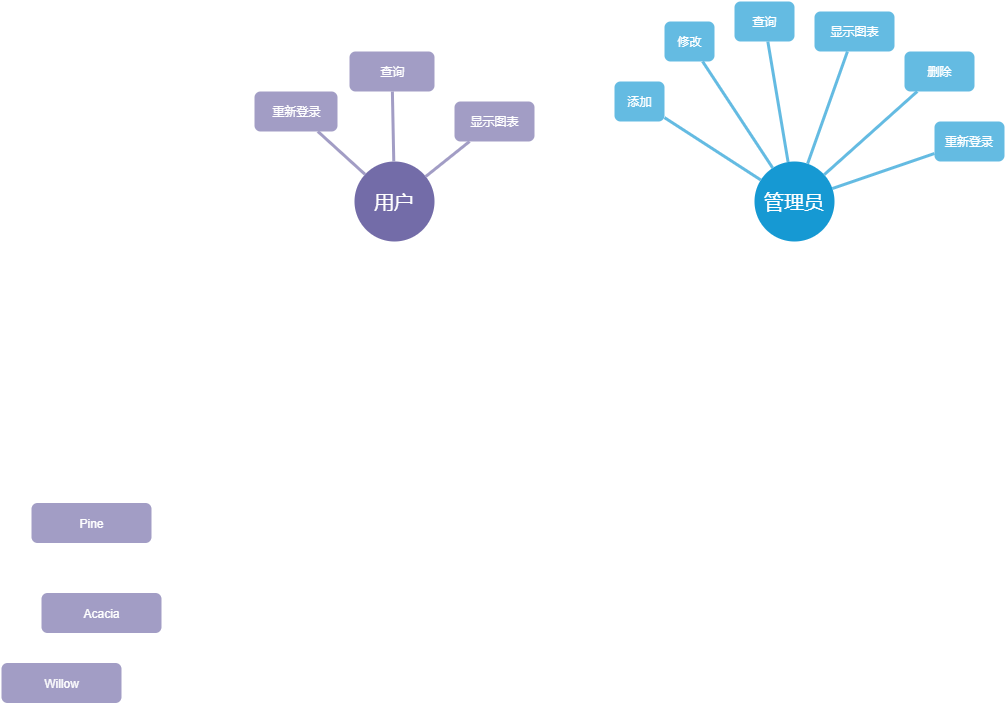

The diagram above was exported from draw.io. Its source (the exported page's mxGraphModel, read from the mxfile embedded in the PNG):
<mxGraphModel dx="976" dy="531" grid="1" gridSize="10" guides="1" tooltips="1" connect="1" arrows="1" fold="1" page="1" pageScale="1" pageWidth="1169" pageHeight="827" background="none" math="0" shadow="0">
  <root>
    <mxCell id="0" />
    <mxCell id="1" parent="0" />
    <mxCell id="lfrZIwOTW_GsSpYUGF74-1543" value="" style="rounded=1;orthogonalLoop=1;jettySize=auto;html=1;endArrow=none;strokeColor=#64BBE2;strokeWidth=3;" edge="1" parent="1" source="1350" target="lfrZIwOTW_GsSpYUGF74-1542">
      <mxGeometry relative="1" as="geometry" />
    </mxCell>
    <mxCell id="1350" value="管理员" style="ellipse;whiteSpace=wrap;html=1;shadow=0;fontFamily=Helvetica;fontSize=20;fontColor=#FFFFFF;align=center;strokeWidth=3;fillColor=#1699D3;strokeColor=none;" parent="1" vertex="1">
      <mxGeometry x="790" y="300" width="80" height="80" as="geometry" />
    </mxCell>
    <mxCell id="1358" value="修改" style="rounded=1;fillColor=#64BBE2;strokeColor=none;strokeWidth=3;shadow=0;html=1;fontColor=#FFFFFF;" parent="1" vertex="1">
      <mxGeometry x="700" y="160" width="50" height="40" as="geometry" />
    </mxCell>
    <mxCell id="1367" value="添加" style="rounded=1;fillColor=#64BBE2;strokeColor=none;strokeWidth=3;shadow=0;html=1;fontColor=#FFFFFF;" parent="1" vertex="1">
      <mxGeometry x="650" y="220" width="50" height="40" as="geometry" />
    </mxCell>
    <mxCell id="1368" value="删除" style="rounded=1;fillColor=#64BBE2;strokeColor=none;strokeWidth=3;shadow=0;html=1;fontColor=#FFFFFF;" parent="1" vertex="1">
      <mxGeometry x="940" y="190" width="70" height="40" as="geometry" />
    </mxCell>
    <mxCell id="1369" value="查询" style="rounded=1;fillColor=#64BBE2;strokeColor=none;strokeWidth=3;shadow=0;html=1;fontColor=#FFFFFF;" parent="1" vertex="1">
      <mxGeometry x="770" y="140" width="60" height="40" as="geometry" />
    </mxCell>
    <mxCell id="1370" value="显示图表" style="rounded=1;fillColor=#64BBE2;strokeColor=none;strokeWidth=3;shadow=0;html=1;fontColor=#FFFFFF;" parent="1" vertex="1">
      <mxGeometry x="850" y="150" width="80" height="40" as="geometry" />
    </mxCell>
    <mxCell id="1378" value="" style="edgeStyle=none;endArrow=none;strokeWidth=3;strokeColor=#64BBE2;html=1;" parent="1" source="1350" target="1367" edge="1">
      <mxGeometry x="104" y="30" width="100" height="100" as="geometry">
        <mxPoint x="104" y="130" as="sourcePoint" />
        <mxPoint x="204" y="30" as="targetPoint" />
      </mxGeometry>
    </mxCell>
    <mxCell id="1379" value="" style="edgeStyle=none;endArrow=none;strokeWidth=3;strokeColor=#64BBE2;html=1;" parent="1" source="1350" target="1358" edge="1">
      <mxGeometry x="104" y="30" width="100" height="100" as="geometry">
        <mxPoint x="104" y="130" as="sourcePoint" />
        <mxPoint x="204" y="30" as="targetPoint" />
      </mxGeometry>
    </mxCell>
    <mxCell id="1380" value="" style="edgeStyle=none;endArrow=none;strokeWidth=3;strokeColor=#64BBE2;html=1;" parent="1" source="1350" target="1368" edge="1">
      <mxGeometry x="104" y="30" width="100" height="100" as="geometry">
        <mxPoint x="104" y="130" as="sourcePoint" />
        <mxPoint x="204" y="30" as="targetPoint" />
      </mxGeometry>
    </mxCell>
    <mxCell id="1381" value="" style="edgeStyle=none;endArrow=none;strokeWidth=3;strokeColor=#64BBE2;html=1;" parent="1" source="1350" target="1369" edge="1">
      <mxGeometry x="104" y="30" width="100" height="100" as="geometry">
        <mxPoint x="104" y="130" as="sourcePoint" />
        <mxPoint x="204" y="30" as="targetPoint" />
      </mxGeometry>
    </mxCell>
    <mxCell id="1382" value="" style="edgeStyle=none;endArrow=none;strokeWidth=3;strokeColor=#64BBE2;html=1;" parent="1" source="1350" target="1370" edge="1">
      <mxGeometry x="104" y="30" width="100" height="100" as="geometry">
        <mxPoint x="104" y="130" as="sourcePoint" />
        <mxPoint x="204" y="30" as="targetPoint" />
      </mxGeometry>
    </mxCell>
    <mxCell id="1516" value="用户" style="ellipse;whiteSpace=wrap;html=1;shadow=0;fontFamily=Helvetica;fontSize=20;fontColor=#FFFFFF;align=center;strokeWidth=3;fillColor=#736ca8;strokeColor=none;" parent="1" vertex="1">
      <mxGeometry x="390" y="300" width="80" height="80" as="geometry" />
    </mxCell>
    <mxCell id="1522" value="Pine" style="rounded=1;fillColor=#a29dc5;strokeColor=none;strokeWidth=3;shadow=0;html=1;fontColor=#FFFFFF;" parent="1" vertex="1">
      <mxGeometry x="67" y="641.5" width="120" height="40" as="geometry" />
    </mxCell>
    <mxCell id="1524" value="显示图表" style="rounded=1;fillColor=#a29dc5;strokeColor=none;strokeWidth=3;shadow=0;html=1;fontColor=#FFFFFF;" parent="1" vertex="1">
      <mxGeometry x="490" y="240" width="80" height="40" as="geometry" />
    </mxCell>
    <mxCell id="1525" value="查询" style="rounded=1;fillColor=#a29dc5;strokeColor=none;strokeWidth=3;shadow=0;html=1;fontColor=#FFFFFF;" parent="1" vertex="1">
      <mxGeometry x="385" y="190" width="85" height="40" as="geometry" />
    </mxCell>
    <mxCell id="1526" value="重新登录" style="rounded=1;fillColor=#a29dc5;strokeColor=none;strokeWidth=3;shadow=0;html=1;fontColor=#FFFFFF;" parent="1" vertex="1">
      <mxGeometry x="290" y="230" width="83" height="40" as="geometry" />
    </mxCell>
    <mxCell id="1527" value="Willow" style="rounded=1;fillColor=#a29dc5;strokeColor=none;strokeWidth=3;shadow=0;html=1;fontColor=#FFFFFF;" parent="1" vertex="1">
      <mxGeometry x="37" y="801.5" width="120" height="40" as="geometry" />
    </mxCell>
    <mxCell id="1529" value="Acacia" style="rounded=1;fillColor=#a29dc5;strokeColor=none;strokeWidth=3;shadow=0;html=1;fontColor=#FFFFFF;" parent="1" vertex="1">
      <mxGeometry x="77" y="731.5" width="120" height="40" as="geometry" />
    </mxCell>
    <mxCell id="1536" value="" style="edgeStyle=none;endArrow=none;strokeWidth=3;strokeColor=#A29DC5;html=1;" parent="1" source="1516" target="1524" edge="1">
      <mxGeometry x="-1545" y="-765" width="100" height="100" as="geometry">
        <mxPoint x="-1545" y="-665" as="sourcePoint" />
        <mxPoint x="-1445" y="-765" as="targetPoint" />
      </mxGeometry>
    </mxCell>
    <mxCell id="1537" value="" style="edgeStyle=none;endArrow=none;strokeWidth=3;strokeColor=#A29DC5;html=1;" parent="1" source="1516" target="1525" edge="1">
      <mxGeometry x="-1545" y="-765" width="100" height="100" as="geometry">
        <mxPoint x="-1545" y="-665" as="sourcePoint" />
        <mxPoint x="-1445" y="-765" as="targetPoint" />
      </mxGeometry>
    </mxCell>
    <mxCell id="1538" value="" style="edgeStyle=none;endArrow=none;strokeWidth=3;strokeColor=#A29DC5;html=1;" parent="1" source="1516" target="1526" edge="1">
      <mxGeometry x="-1545" y="-765" width="100" height="100" as="geometry">
        <mxPoint x="-1545" y="-665" as="sourcePoint" />
        <mxPoint x="-1445" y="-765" as="targetPoint" />
      </mxGeometry>
    </mxCell>
    <mxCell id="1542" style="edgeStyle=none;rounded=0;html=1;exitX=0.5;exitY=1;endArrow=none;endFill=0;jettySize=auto;orthogonalLoop=1;strokeColor=#736CA8;strokeWidth=2;fillColor=#64bbe2;fontSize=20;fontColor=#23445D;" parent="1" edge="1">
      <mxGeometry relative="1" as="geometry">
        <mxPoint x="90.00000000000023" y="309.9999999999998" as="sourcePoint" />
        <mxPoint x="90.00000000000023" y="309.9999999999998" as="targetPoint" />
      </mxGeometry>
    </mxCell>
    <mxCell id="lfrZIwOTW_GsSpYUGF74-1542" value="重新登录" style="rounded=1;whiteSpace=wrap;html=1;fontSize=12;fillColor=#64BBE2;strokeColor=none;fontColor=#FFFFFF;shadow=0;strokeWidth=3;" vertex="1" parent="1">
      <mxGeometry x="970" y="260" width="70" height="40" as="geometry" />
    </mxCell>
    <mxCell id="lfrZIwOTW_GsSpYUGF74-1546" style="edgeStyle=none;rounded=0;orthogonalLoop=1;jettySize=auto;html=1;exitX=0.5;exitY=0;exitDx=0;exitDy=0;" edge="1" parent="1" source="1525" target="1525">
      <mxGeometry relative="1" as="geometry" />
    </mxCell>
  </root>
</mxGraphModel>